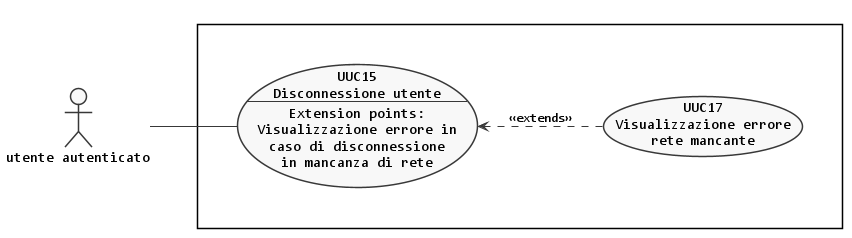

The diagram above was rendered by PlantUML. Its source (embedded in the PNG):
@startuml disconnessione
left to right direction

skinparam {
  linetype polyline
  monochrome true
  shadowing false
  defaultFontName Consolas
  DefaultTextAlignment center
  noteFontName Arial
}

scale max 1024 width


actor :utente autenticato: as A3

rectangle {
  together {
    usecase (UUC15) as "UUC15\nDisconnessione utente\n--\nExtension points:\nVisualizzazione errore in\ncaso di disconnessione\nin mancanza di rete"
    usecase (UUC17) as "UUC17\nVisualizzazione errore\nrete mancante"
  }
}

:A3: -- (UUC15)

(UUC17) .up.> (UUC15) : <<extends>>

@enduml